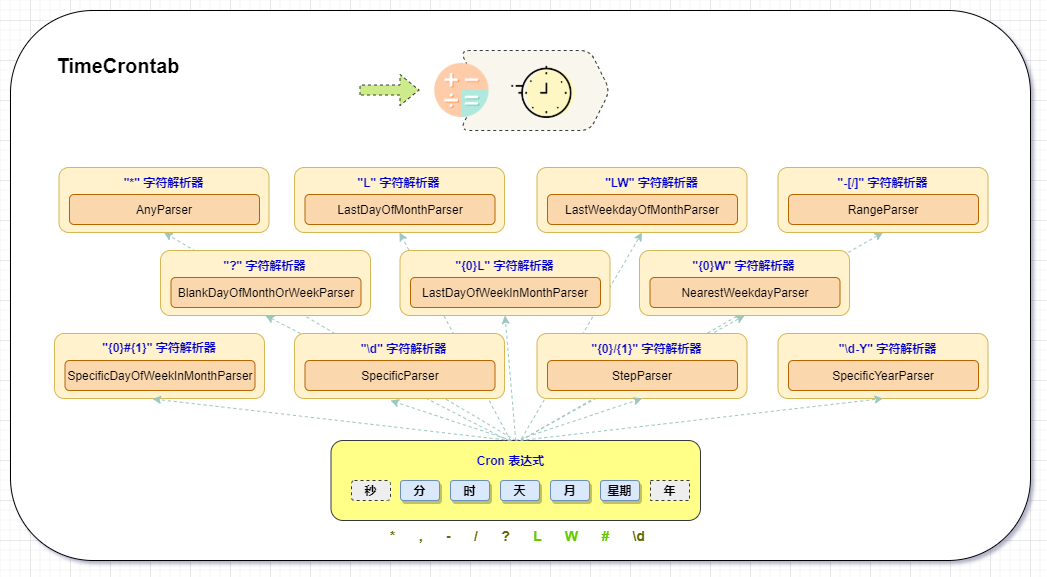

The diagram above was exported from draw.io. Its source (the exported page's mxGraphModel, read from the mxfile embedded in the PNG):
<mxGraphModel dx="1038" dy="1786" grid="1" gridSize="10" guides="1" tooltips="1" connect="1" arrows="1" fold="1" page="1" pageScale="1" pageWidth="827" pageHeight="1169" math="0" shadow="0">
  <root>
    <mxCell id="0" />
    <mxCell id="1" parent="0" />
    <mxCell id="8vwS0P_EyHgajMrRZs6i-3" value="" style="whiteSpace=wrap;html=1;rounded=1;shadow=0;glass=0;labelBackgroundColor=none;labelBorderColor=none;sketch=0;fontSize=14;fontColor=#66CC00;strokeColor=default;fillColor=default;" vertex="1" parent="1">
      <mxGeometry x="100" y="-570" width="1020" height="550" as="geometry" />
    </mxCell>
    <mxCell id="oyyRcJvMBh7io7JTii5K-37" value="" style="shape=step;perimeter=stepPerimeter;whiteSpace=wrap;html=1;fixedSize=1;rounded=1;shadow=0;dashed=1;fillColor=#f9f7ed;strokeColor=#36393d;fontColor=default;" parent="1" vertex="1">
      <mxGeometry x="549.5" y="-530" width="150" height="80" as="geometry" />
    </mxCell>
    <mxCell id="oyyRcJvMBh7io7JTii5K-19" value="" style="endArrow=classic;html=1;rounded=0;dashed=1;entryX=0.5;entryY=1;entryDx=0;entryDy=0;strokeColor=#9AC7BF;" parent="1" target="bQTGmraBkOQblV_vZFuV-48" edge="1">
      <mxGeometry width="50" height="50" relative="1" as="geometry">
        <mxPoint x="610" y="-140" as="sourcePoint" />
        <mxPoint x="640" y="-280" as="targetPoint" />
      </mxGeometry>
    </mxCell>
    <mxCell id="oyyRcJvMBh7io7JTii5K-18" value="" style="endArrow=classic;html=1;rounded=0;dashed=1;exitX=0.568;exitY=-0.056;exitDx=0;exitDy=0;exitPerimeter=0;entryX=0.5;entryY=1;entryDx=0;entryDy=0;strokeColor=#9AC7BF;" parent="1" source="oyyRcJvMBh7io7JTii5K-3" target="bQTGmraBkOQblV_vZFuV-42" edge="1">
      <mxGeometry width="50" height="50" relative="1" as="geometry">
        <mxPoint x="590" y="-230" as="sourcePoint" />
        <mxPoint x="640" y="-280" as="targetPoint" />
      </mxGeometry>
    </mxCell>
    <mxCell id="oyyRcJvMBh7io7JTii5K-17" value="" style="endArrow=classic;html=1;rounded=0;dashed=1;entryX=0.5;entryY=1;entryDx=0;entryDy=0;strokeColor=#9AC7BF;" parent="1" target="bQTGmraBkOQblV_vZFuV-36" edge="1">
      <mxGeometry width="50" height="50" relative="1" as="geometry">
        <mxPoint x="600" y="-140" as="sourcePoint" />
        <mxPoint x="640" y="-280" as="targetPoint" />
      </mxGeometry>
    </mxCell>
    <mxCell id="oyyRcJvMBh7io7JTii5K-16" value="" style="endArrow=classic;html=1;rounded=0;dashed=1;exitX=0.5;exitY=0;exitDx=0;exitDy=0;entryX=0.5;entryY=1;entryDx=0;entryDy=0;strokeColor=#9AC7BF;" parent="1" source="bQTGmraBkOQblV_vZFuV-9" target="bQTGmraBkOQblV_vZFuV-30" edge="1">
      <mxGeometry width="50" height="50" relative="1" as="geometry">
        <mxPoint x="510" y="-230" as="sourcePoint" />
        <mxPoint x="560" y="-280" as="targetPoint" />
      </mxGeometry>
    </mxCell>
    <mxCell id="oyyRcJvMBh7io7JTii5K-15" value="" style="endArrow=classic;html=1;rounded=0;dashed=1;entryX=0.5;entryY=1;entryDx=0;entryDy=0;strokeColor=#9AC7BF;" parent="1" target="bQTGmraBkOQblV_vZFuV-45" edge="1">
      <mxGeometry width="50" height="50" relative="1" as="geometry">
        <mxPoint x="610" y="-140" as="sourcePoint" />
        <mxPoint x="630" y="-280" as="targetPoint" />
      </mxGeometry>
    </mxCell>
    <mxCell id="oyyRcJvMBh7io7JTii5K-14" value="" style="endArrow=classic;html=1;rounded=0;dashed=1;exitX=0.526;exitY=-0.233;exitDx=0;exitDy=0;exitPerimeter=0;strokeColor=#9AC7BF;entryX=0.5;entryY=1;entryDx=0;entryDy=0;" parent="1" edge="1" target="bQTGmraBkOQblV_vZFuV-27">
      <mxGeometry width="50" height="50" relative="1" as="geometry">
        <mxPoint x="603.386" y="-136.99" as="sourcePoint" />
        <mxPoint x="360" y="-250" as="targetPoint" />
      </mxGeometry>
    </mxCell>
    <mxCell id="bQTGmraBkOQblV_vZFuV-9" value="" style="rounded=1;whiteSpace=wrap;html=1;fillColor=#ffff88;strokeColor=#36393d;" parent="1" vertex="1">
      <mxGeometry x="420.5" y="-140" width="369.5" height="80" as="geometry" />
    </mxCell>
    <mxCell id="bQTGmraBkOQblV_vZFuV-1" value="秒" style="rounded=1;whiteSpace=wrap;html=1;dashed=1;fillColor=#eeeeee;strokeColor=#36393d;fontStyle=1" parent="1" vertex="1">
      <mxGeometry x="441" y="-100" width="39" height="20" as="geometry" />
    </mxCell>
    <mxCell id="bQTGmraBkOQblV_vZFuV-2" value="分" style="rounded=1;whiteSpace=wrap;html=1;fillColor=#dae8fc;strokeColor=#6c8ebf;shadow=1;fontStyle=1" parent="1" vertex="1">
      <mxGeometry x="490" y="-100" width="39" height="20" as="geometry" />
    </mxCell>
    <mxCell id="bQTGmraBkOQblV_vZFuV-3" value="时" style="rounded=1;whiteSpace=wrap;html=1;fillColor=#dae8fc;strokeColor=#6c8ebf;shadow=1;fontStyle=1" parent="1" vertex="1">
      <mxGeometry x="540" y="-100" width="39" height="20" as="geometry" />
    </mxCell>
    <mxCell id="bQTGmraBkOQblV_vZFuV-4" value="天" style="rounded=1;whiteSpace=wrap;html=1;fillColor=#dae8fc;strokeColor=#6c8ebf;shadow=1;fontStyle=1" parent="1" vertex="1">
      <mxGeometry x="590" y="-100" width="39" height="20" as="geometry" />
    </mxCell>
    <mxCell id="bQTGmraBkOQblV_vZFuV-6" value="月" style="rounded=1;whiteSpace=wrap;html=1;fillColor=#dae8fc;strokeColor=#6c8ebf;shadow=1;fontStyle=1" parent="1" vertex="1">
      <mxGeometry x="640" y="-100" width="39" height="20" as="geometry" />
    </mxCell>
    <mxCell id="bQTGmraBkOQblV_vZFuV-7" value="星期" style="rounded=1;whiteSpace=wrap;html=1;fillColor=#dae8fc;strokeColor=#6c8ebf;shadow=1;fontStyle=1" parent="1" vertex="1">
      <mxGeometry x="690" y="-100" width="39" height="20" as="geometry" />
    </mxCell>
    <mxCell id="bQTGmraBkOQblV_vZFuV-8" value="年" style="rounded=0;whiteSpace=wrap;html=1;dashed=1;fillColor=#eeeeee;strokeColor=#36393d;fontStyle=1" parent="1" vertex="1">
      <mxGeometry x="740" y="-100" width="39" height="20" as="geometry" />
    </mxCell>
    <mxCell id="bQTGmraBkOQblV_vZFuV-27" value="" style="rounded=1;whiteSpace=wrap;html=1;fillColor=#fff2cc;strokeColor=#d6b656;" parent="1" vertex="1">
      <mxGeometry x="250" y="-330" width="210" height="65" as="geometry" />
    </mxCell>
    <mxCell id="bQTGmraBkOQblV_vZFuV-28" value="&quot;?&quot; 字符解析器" style="text;html=1;strokeColor=none;fillColor=none;align=center;verticalAlign=middle;whiteSpace=wrap;rounded=0;fontStyle=1;fontColor=#0000CC;" parent="1" vertex="1">
      <mxGeometry x="309" y="-330" width="91" height="30" as="geometry" />
    </mxCell>
    <mxCell id="bQTGmraBkOQblV_vZFuV-29" value="BlankDayOfMonthOrWeekParser" style="rounded=1;whiteSpace=wrap;html=1;fillColor=#fad7ac;strokeColor=#b46504;" parent="1" vertex="1">
      <mxGeometry x="260.5" y="-303" width="190" height="30" as="geometry" />
    </mxCell>
    <mxCell id="bQTGmraBkOQblV_vZFuV-30" value="" style="rounded=1;whiteSpace=wrap;html=1;fillColor=#fff2cc;strokeColor=#d6b656;" parent="1" vertex="1">
      <mxGeometry x="148.5" y="-413" width="210" height="65" as="geometry" />
    </mxCell>
    <mxCell id="bQTGmraBkOQblV_vZFuV-31" value="&quot;*&quot; 字符解析器" style="text;html=1;strokeColor=none;fillColor=none;align=center;verticalAlign=middle;whiteSpace=wrap;rounded=0;fontStyle=1;fontColor=#0000CC;" parent="1" vertex="1">
      <mxGeometry x="207.5" y="-413" width="91" height="30" as="geometry" />
    </mxCell>
    <mxCell id="bQTGmraBkOQblV_vZFuV-32" value="AnyParser" style="rounded=1;whiteSpace=wrap;html=1;fillColor=#fad7ac;strokeColor=#b46504;" parent="1" vertex="1">
      <mxGeometry x="159" y="-386" width="190" height="30" as="geometry" />
    </mxCell>
    <mxCell id="bQTGmraBkOQblV_vZFuV-36" value="" style="rounded=1;whiteSpace=wrap;html=1;fillColor=#fff2cc;strokeColor=#d6b656;" parent="1" vertex="1">
      <mxGeometry x="384" y="-413" width="210" height="65" as="geometry" />
    </mxCell>
    <mxCell id="bQTGmraBkOQblV_vZFuV-37" value="&quot;L&quot; 字符解析器" style="text;html=1;strokeColor=none;fillColor=none;align=center;verticalAlign=middle;whiteSpace=wrap;rounded=0;fontStyle=1;fontColor=#0000CC;" parent="1" vertex="1">
      <mxGeometry x="443" y="-413" width="91" height="30" as="geometry" />
    </mxCell>
    <mxCell id="bQTGmraBkOQblV_vZFuV-38" value="LastDayOfMonthParser" style="rounded=1;whiteSpace=wrap;html=1;fillColor=#fad7ac;strokeColor=#b46504;" parent="1" vertex="1">
      <mxGeometry x="394.5" y="-386" width="190" height="30" as="geometry" />
    </mxCell>
    <mxCell id="bQTGmraBkOQblV_vZFuV-39" value="" style="rounded=1;whiteSpace=wrap;html=1;fillColor=#fff2cc;strokeColor=#d6b656;" parent="1" vertex="1">
      <mxGeometry x="489.5" y="-330" width="210" height="65" as="geometry" />
    </mxCell>
    <mxCell id="bQTGmraBkOQblV_vZFuV-40" value="&quot;{0}L&quot; 字符解析器" style="text;html=1;strokeColor=none;fillColor=none;align=center;verticalAlign=middle;whiteSpace=wrap;rounded=0;fontStyle=1;fontColor=#0000CC;" parent="1" vertex="1">
      <mxGeometry x="538.5" y="-330" width="111" height="30" as="geometry" />
    </mxCell>
    <mxCell id="bQTGmraBkOQblV_vZFuV-41" value="LastDayOfWeekInMonthParser" style="rounded=1;whiteSpace=wrap;html=1;fillColor=#fad7ac;strokeColor=#b46504;" parent="1" vertex="1">
      <mxGeometry x="500" y="-303" width="190" height="30" as="geometry" />
    </mxCell>
    <mxCell id="bQTGmraBkOQblV_vZFuV-42" value="" style="rounded=1;whiteSpace=wrap;html=1;fillColor=#fff2cc;strokeColor=#d6b656;" parent="1" vertex="1">
      <mxGeometry x="626.5" y="-413" width="210" height="65" as="geometry" />
    </mxCell>
    <mxCell id="bQTGmraBkOQblV_vZFuV-44" value="LastWeekdayOfMonthParser" style="rounded=1;whiteSpace=wrap;html=1;fillColor=#fad7ac;strokeColor=#b46504;" parent="1" vertex="1">
      <mxGeometry x="637" y="-386" width="190" height="30" as="geometry" />
    </mxCell>
    <mxCell id="bQTGmraBkOQblV_vZFuV-45" value="" style="rounded=1;whiteSpace=wrap;html=1;fillColor=#fff2cc;strokeColor=#d6b656;" parent="1" vertex="1">
      <mxGeometry x="729" y="-330" width="210" height="65" as="geometry" />
    </mxCell>
    <mxCell id="bQTGmraBkOQblV_vZFuV-46" value="&quot;{0}W&quot; 字符解析器" style="text;html=1;strokeColor=none;fillColor=none;align=center;verticalAlign=middle;whiteSpace=wrap;rounded=0;fontStyle=1;fontColor=#0000CC;" parent="1" vertex="1">
      <mxGeometry x="778" y="-330" width="111" height="30" as="geometry" />
    </mxCell>
    <mxCell id="bQTGmraBkOQblV_vZFuV-47" value="NearestWeekdayParser" style="rounded=1;whiteSpace=wrap;html=1;fillColor=#fad7ac;strokeColor=#b46504;" parent="1" vertex="1">
      <mxGeometry x="739.5" y="-303" width="190" height="30" as="geometry" />
    </mxCell>
    <mxCell id="bQTGmraBkOQblV_vZFuV-48" value="" style="rounded=1;whiteSpace=wrap;html=1;fillColor=#fff2cc;strokeColor=#d6b656;" parent="1" vertex="1">
      <mxGeometry x="867.5" y="-413" width="210" height="65" as="geometry" />
    </mxCell>
    <mxCell id="bQTGmraBkOQblV_vZFuV-49" value="&quot;-[/]&quot; 字符解析器" style="text;html=1;strokeColor=none;fillColor=none;align=center;verticalAlign=middle;whiteSpace=wrap;rounded=0;fontStyle=1;fontColor=#0000CC;" parent="1" vertex="1">
      <mxGeometry x="916.5" y="-413" width="111" height="30" as="geometry" />
    </mxCell>
    <mxCell id="bQTGmraBkOQblV_vZFuV-50" value="RangeParser" style="rounded=1;whiteSpace=wrap;html=1;fillColor=#fad7ac;strokeColor=#b46504;" parent="1" vertex="1">
      <mxGeometry x="878" y="-386" width="190" height="30" as="geometry" />
    </mxCell>
    <mxCell id="bQTGmraBkOQblV_vZFuV-51" value="" style="rounded=1;whiteSpace=wrap;html=1;fillColor=#fff2cc;strokeColor=#d6b656;fontColor=default;" parent="1" vertex="1">
      <mxGeometry x="144" y="-247" width="210" height="65" as="geometry" />
    </mxCell>
    <mxCell id="bQTGmraBkOQblV_vZFuV-53" value="SpecificDayOfWeekInMonthParser" style="rounded=1;whiteSpace=wrap;html=1;fillColor=#fad7ac;strokeColor=#b46504;fontColor=default;" parent="1" vertex="1">
      <mxGeometry x="154.5" y="-220" width="190" height="30" as="geometry" />
    </mxCell>
    <mxCell id="bQTGmraBkOQblV_vZFuV-54" value="" style="rounded=1;whiteSpace=wrap;html=1;fillColor=#fff2cc;strokeColor=#d6b656;" parent="1" vertex="1">
      <mxGeometry x="384" y="-247" width="210" height="65" as="geometry" />
    </mxCell>
    <mxCell id="bQTGmraBkOQblV_vZFuV-55" value="&quot;\d&quot; 字符解析器" style="text;html=1;strokeColor=none;fillColor=none;align=center;verticalAlign=middle;whiteSpace=wrap;rounded=0;fontStyle=1;fontColor=#0000CC;" parent="1" vertex="1">
      <mxGeometry x="433" y="-247" width="121" height="30" as="geometry" />
    </mxCell>
    <mxCell id="bQTGmraBkOQblV_vZFuV-56" value="SpecificParser" style="rounded=1;whiteSpace=wrap;html=1;fillColor=#fad7ac;strokeColor=#b46504;" parent="1" vertex="1">
      <mxGeometry x="394.5" y="-220" width="190" height="30" as="geometry" />
    </mxCell>
    <mxCell id="bQTGmraBkOQblV_vZFuV-57" value="" style="rounded=1;whiteSpace=wrap;html=1;fillColor=#fff2cc;strokeColor=#d6b656;" parent="1" vertex="1">
      <mxGeometry x="867.5" y="-247" width="210" height="65" as="geometry" />
    </mxCell>
    <mxCell id="bQTGmraBkOQblV_vZFuV-58" value="&quot;\d-Y&quot; 字符解析器" style="text;html=1;strokeColor=none;fillColor=none;align=center;verticalAlign=middle;whiteSpace=wrap;rounded=0;fontStyle=1;fontColor=#0000CC;" parent="1" vertex="1">
      <mxGeometry x="916.5" y="-247" width="121" height="30" as="geometry" />
    </mxCell>
    <mxCell id="bQTGmraBkOQblV_vZFuV-59" value="SpecificYearParser" style="rounded=1;whiteSpace=wrap;html=1;fillColor=#fad7ac;strokeColor=#b46504;" parent="1" vertex="1">
      <mxGeometry x="878" y="-220" width="190" height="30" as="geometry" />
    </mxCell>
    <mxCell id="bQTGmraBkOQblV_vZFuV-60" value="" style="rounded=1;whiteSpace=wrap;html=1;fillColor=#fff2cc;strokeColor=#d6b656;" parent="1" vertex="1">
      <mxGeometry x="626.5" y="-247" width="210" height="65" as="geometry" />
    </mxCell>
    <mxCell id="bQTGmraBkOQblV_vZFuV-61" value="&quot;{0}/{1}&quot; 字符解析器" style="text;html=1;strokeColor=none;fillColor=none;align=center;verticalAlign=middle;whiteSpace=wrap;rounded=0;fontStyle=1;fontColor=#0000CC;" parent="1" vertex="1">
      <mxGeometry x="675.5" y="-247" width="121" height="30" as="geometry" />
    </mxCell>
    <mxCell id="bQTGmraBkOQblV_vZFuV-62" value="StepParser" style="rounded=1;whiteSpace=wrap;html=1;fillColor=#fad7ac;strokeColor=#b46504;" parent="1" vertex="1">
      <mxGeometry x="637" y="-220" width="190" height="30" as="geometry" />
    </mxCell>
    <mxCell id="oyyRcJvMBh7io7JTii5K-3" value="Cron 表达式" style="text;html=1;strokeColor=none;fillColor=none;align=center;verticalAlign=middle;whiteSpace=wrap;rounded=0;fontStyle=1;fontColor=#0000CC;" parent="1" vertex="1">
      <mxGeometry x="545" y="-135" width="111" height="30" as="geometry" />
    </mxCell>
    <mxCell id="oyyRcJvMBh7io7JTii5K-5" value="" style="endArrow=classic;html=1;rounded=0;exitX=0.5;exitY=0;exitDx=0;exitDy=0;dashed=1;strokeColor=#9AC7BF;entryX=0.5;entryY=1;entryDx=0;entryDy=0;" parent="1" source="bQTGmraBkOQblV_vZFuV-9" edge="1" target="bQTGmraBkOQblV_vZFuV-39">
      <mxGeometry width="50" height="50" relative="1" as="geometry">
        <mxPoint x="520" y="-230" as="sourcePoint" />
        <mxPoint x="605" y="-280" as="targetPoint" />
      </mxGeometry>
    </mxCell>
    <mxCell id="oyyRcJvMBh7io7JTii5K-6" value="" style="endArrow=classic;html=1;rounded=0;dashed=1;strokeColor=#9AC7BF;" parent="1" edge="1">
      <mxGeometry width="50" height="50" relative="1" as="geometry">
        <mxPoint x="601" y="-140" as="sourcePoint" />
        <mxPoint x="480" y="-180" as="targetPoint" />
      </mxGeometry>
    </mxCell>
    <mxCell id="oyyRcJvMBh7io7JTii5K-7" value="" style="endArrow=classic;html=1;rounded=0;exitX=0.5;exitY=0;exitDx=0;exitDy=0;entryX=0.5;entryY=1;entryDx=0;entryDy=0;dashed=1;strokeColor=#9AC7BF;" parent="1" source="bQTGmraBkOQblV_vZFuV-9" target="bQTGmraBkOQblV_vZFuV-60" edge="1">
      <mxGeometry width="50" height="50" relative="1" as="geometry">
        <mxPoint x="520" y="-230" as="sourcePoint" />
        <mxPoint x="570" y="-280" as="targetPoint" />
      </mxGeometry>
    </mxCell>
    <mxCell id="oyyRcJvMBh7io7JTii5K-8" value="" style="endArrow=classic;html=1;rounded=0;dashed=1;entryX=0.5;entryY=1;entryDx=0;entryDy=0;strokeColor=#9AC7BF;" parent="1" target="bQTGmraBkOQblV_vZFuV-57" edge="1">
      <mxGeometry width="50" height="50" relative="1" as="geometry">
        <mxPoint x="610" y="-140" as="sourcePoint" />
        <mxPoint x="962" y="-200" as="targetPoint" />
      </mxGeometry>
    </mxCell>
    <mxCell id="oyyRcJvMBh7io7JTii5K-9" value="" style="endArrow=classic;html=1;rounded=0;dashed=1;strokeColor=#9AC7BF;labelBackgroundColor=default;fontColor=default;entryX=0.467;entryY=1.006;entryDx=0;entryDy=0;entryPerimeter=0;" parent="1" target="bQTGmraBkOQblV_vZFuV-51" edge="1">
      <mxGeometry width="50" height="50" relative="1" as="geometry">
        <mxPoint x="600" y="-140" as="sourcePoint" />
        <mxPoint x="230" y="-150" as="targetPoint" />
      </mxGeometry>
    </mxCell>
    <mxCell id="oyyRcJvMBh7io7JTii5K-20" value="" style="shape=flexArrow;endArrow=classic;html=1;rounded=0;dashed=1;strokeColor=#36393d;fillColor=#cdeb8b;labelBackgroundColor=default;fontColor=default;" parent="1" edge="1">
      <mxGeometry width="50" height="50" relative="1" as="geometry">
        <mxPoint x="449" y="-490.49" as="sourcePoint" />
        <mxPoint x="509" y="-490.49" as="targetPoint" />
      </mxGeometry>
    </mxCell>
    <mxCell id="oyyRcJvMBh7io7JTii5K-31" value="" style="shape=image;html=1;verticalAlign=top;verticalLabelPosition=bottom;labelBackgroundColor=#ffffff;imageAspect=0;aspect=fixed;image=https://cdn4.iconfinder.com/data/icons/macaron-1/48/calc-128.png;rounded=1;shadow=0;dashed=1;fontColor=default;" parent="1" vertex="1">
      <mxGeometry x="524.25" y="-517.12" width="54.25" height="54.25" as="geometry" />
    </mxCell>
    <mxCell id="oyyRcJvMBh7io7JTii5K-34" value="" style="shape=image;html=1;verticalAlign=top;verticalLabelPosition=bottom;labelBackgroundColor=#ffffff;imageAspect=0;aspect=fixed;image=https://cdn0.iconfinder.com/data/icons/interior-and-decor-vol-1-1/512/14-128.png;rounded=1;shadow=0;dashed=1;fontColor=default;" parent="1" vertex="1">
      <mxGeometry x="598.25" y="-525.75" width="71.5" height="71.5" as="geometry" />
    </mxCell>
    <mxCell id="oyyRcJvMBh7io7JTii5K-36" value="&quot;LW&quot; 字符解析器" style="text;html=1;strokeColor=none;fillColor=none;align=center;verticalAlign=middle;whiteSpace=wrap;rounded=0;fontStyle=1;fontColor=#0000CC;" parent="1" vertex="1">
      <mxGeometry x="685.5" y="-413" width="111" height="30" as="geometry" />
    </mxCell>
    <mxCell id="8vwS0P_EyHgajMrRZs6i-1" value="&quot;{0}#{1}&quot; 字符解析器" style="text;html=1;strokeColor=none;fillColor=none;align=center;verticalAlign=middle;whiteSpace=wrap;rounded=0;fontStyle=1;fontColor=#0000CC;" vertex="1" parent="1">
      <mxGeometry x="179" y="-248" width="140" height="30" as="geometry" />
    </mxCell>
    <mxCell id="8vwS0P_EyHgajMrRZs6i-2" value="*&amp;nbsp; &amp;nbsp; &amp;nbsp; ,&amp;nbsp; &amp;nbsp; &amp;nbsp; -&amp;nbsp; &amp;nbsp; &amp;nbsp; /&amp;nbsp; &amp;nbsp; &amp;nbsp; ?&amp;nbsp; &amp;nbsp; &amp;nbsp; &lt;font color=&quot;#66cc00&quot;&gt;L&amp;nbsp; &amp;nbsp; &amp;nbsp; W&amp;nbsp; &amp;nbsp; &amp;nbsp; #&lt;/font&gt;&amp;nbsp; &amp;nbsp; &amp;nbsp; \d" style="text;html=1;strokeColor=none;fillColor=none;align=center;verticalAlign=middle;whiteSpace=wrap;rounded=0;fontColor=#666600;spacingLeft=3;fontSize=14;fontStyle=1;shadow=0;glass=0;sketch=0;labelBackgroundColor=none;labelBorderColor=none;" vertex="1" parent="1">
      <mxGeometry x="450.5" y="-60" width="309.5" height="30" as="geometry" />
    </mxCell>
    <mxCell id="8vwS0P_EyHgajMrRZs6i-4" value="TimeCrontab" style="text;html=1;strokeColor=none;fillColor=none;align=center;verticalAlign=middle;whiteSpace=wrap;rounded=0;shadow=0;glass=0;labelBackgroundColor=none;labelBorderColor=none;sketch=0;fontSize=20;fontColor=#000000;fontStyle=1" vertex="1" parent="1">
      <mxGeometry x="155" y="-530" width="105.5" height="30" as="geometry" />
    </mxCell>
  </root>
</mxGraphModel>